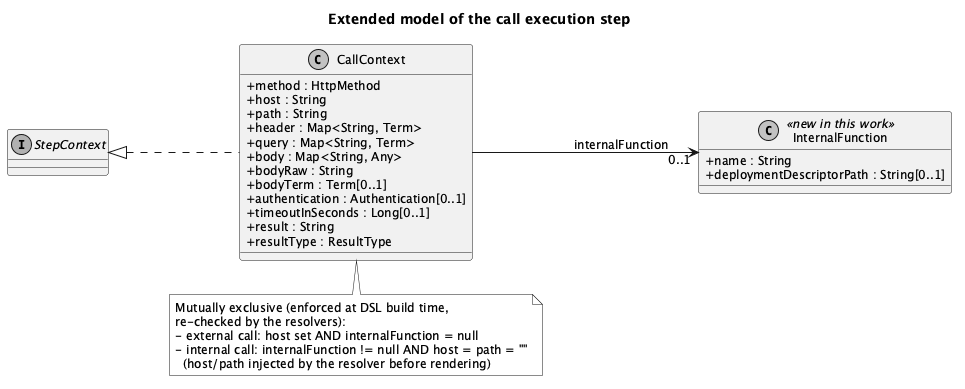

The diagram above was rendered by PlantUML. Its source (embedded in the PNG):
@startuml call-step-model
skinparam monochrome true
skinparam shadowing false
skinparam classAttributeIconSize 0
skinparam defaultFontSize 12
left to right direction
title Extended model of the call execution step

interface StepContext

class CallContext {
  +method : HttpMethod
  +host : String
  +path : String
  +header : Map<String, Term>
  +query : Map<String, Term>
  +body : Map<String, Any>
  +bodyRaw : String
  +bodyTerm : Term[0..1]
  +authentication : Authentication[0..1]
  +timeoutInSeconds : Long[0..1]
  +result : String
  +resultType : ResultType
}

class InternalFunction <<new in this work>> {
  +name : String
  +deploymentDescriptorPath : String[0..1]
}

StepContext <|.. CallContext
CallContext --> "0..1" InternalFunction : internalFunction

note bottom of CallContext
  Mutually exclusive (enforced at DSL build time,
  re-checked by the resolvers):
  - external call: host set AND internalFunction = null
  - internal call: internalFunction != null AND host = path = ""
    (host/path injected by the resolver before rendering)
end note
@enduml